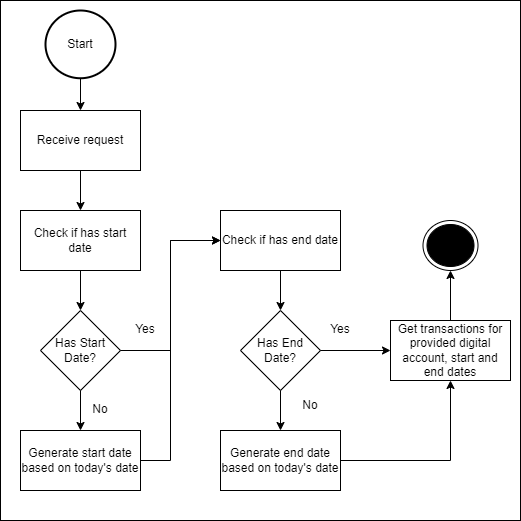

The diagram above was exported from draw.io. Its source (the exported page's mxGraphModel, read from the mxfile embedded in the PNG):
<mxGraphModel dx="1038" dy="489" grid="1" gridSize="10" guides="1" tooltips="1" connect="1" arrows="1" fold="1" page="1" pageScale="1" pageWidth="827" pageHeight="1169" math="0" shadow="0">
  <root>
    <mxCell id="Z8CVVlrUC46LR-npp_kI-0" />
    <mxCell id="Z8CVVlrUC46LR-npp_kI-1" parent="Z8CVVlrUC46LR-npp_kI-0" />
    <mxCell id="LUUZcQXGRIdDjghZ2vcK-16" value="" style="group" vertex="1" connectable="0" parent="Z8CVVlrUC46LR-npp_kI-1">
      <mxGeometry x="160" y="40" width="520" height="520" as="geometry" />
    </mxCell>
    <mxCell id="LUUZcQXGRIdDjghZ2vcK-15" value="" style="rounded=0;whiteSpace=wrap;html=1;" vertex="1" parent="LUUZcQXGRIdDjghZ2vcK-16">
      <mxGeometry width="520" height="520" as="geometry" />
    </mxCell>
    <mxCell id="fX6D594i8yUhsgG5wTeO-2" value="Start" style="strokeWidth=2;html=1;shape=mxgraph.flowchart.start_2;whiteSpace=wrap;" vertex="1" parent="LUUZcQXGRIdDjghZ2vcK-16">
      <mxGeometry x="45" y="9.997419354838712" width="70" height="67.74193548387098" as="geometry" />
    </mxCell>
    <mxCell id="fX6D594i8yUhsgG5wTeO-3" value="" style="ellipse;html=1;shape=endState;fillColor=#000000;" vertex="1" parent="LUUZcQXGRIdDjghZ2vcK-16">
      <mxGeometry x="422.5" y="220" width="55" height="50" as="geometry" />
    </mxCell>
    <mxCell id="fX6D594i8yUhsgG5wTeO-4" value="Receive request" style="rounded=0;whiteSpace=wrap;html=1;fontColor=#000000;align=center;verticalAlign=middle;" vertex="1" parent="LUUZcQXGRIdDjghZ2vcK-16">
      <mxGeometry x="20" y="110" width="120" height="60" as="geometry" />
    </mxCell>
    <mxCell id="fX6D594i8yUhsgG5wTeO-5" value="" style="edgeStyle=orthogonalEdgeStyle;rounded=0;orthogonalLoop=1;jettySize=auto;html=1;" edge="1" parent="LUUZcQXGRIdDjghZ2vcK-16" source="fX6D594i8yUhsgG5wTeO-2" target="fX6D594i8yUhsgG5wTeO-4">
      <mxGeometry relative="1" as="geometry" />
    </mxCell>
    <mxCell id="fX6D594i8yUhsgG5wTeO-6" value="Check if has start date" style="rounded=0;whiteSpace=wrap;html=1;" vertex="1" parent="LUUZcQXGRIdDjghZ2vcK-16">
      <mxGeometry x="20" y="210" width="120" height="60" as="geometry" />
    </mxCell>
    <mxCell id="fX6D594i8yUhsgG5wTeO-7" value="" style="edgeStyle=orthogonalEdgeStyle;rounded=0;orthogonalLoop=1;jettySize=auto;html=1;" edge="1" parent="LUUZcQXGRIdDjghZ2vcK-16" source="fX6D594i8yUhsgG5wTeO-4" target="fX6D594i8yUhsgG5wTeO-6">
      <mxGeometry relative="1" as="geometry" />
    </mxCell>
    <mxCell id="fX6D594i8yUhsgG5wTeO-8" value="Has Start Date?" style="rhombus;whiteSpace=wrap;html=1;" vertex="1" parent="LUUZcQXGRIdDjghZ2vcK-16">
      <mxGeometry x="40" y="310" width="80" height="80" as="geometry" />
    </mxCell>
    <mxCell id="fX6D594i8yUhsgG5wTeO-9" value="" style="edgeStyle=orthogonalEdgeStyle;rounded=0;orthogonalLoop=1;jettySize=auto;html=1;" edge="1" parent="LUUZcQXGRIdDjghZ2vcK-16" source="fX6D594i8yUhsgG5wTeO-6" target="fX6D594i8yUhsgG5wTeO-8">
      <mxGeometry relative="1" as="geometry" />
    </mxCell>
    <mxCell id="fX6D594i8yUhsgG5wTeO-20" value="Generate start date based on today's date" style="rounded=0;whiteSpace=wrap;html=1;" vertex="1" parent="LUUZcQXGRIdDjghZ2vcK-16">
      <mxGeometry x="20" y="430" width="120" height="60" as="geometry" />
    </mxCell>
    <mxCell id="fX6D594i8yUhsgG5wTeO-21" value="" style="edgeStyle=orthogonalEdgeStyle;rounded=0;orthogonalLoop=1;jettySize=auto;html=1;" edge="1" parent="LUUZcQXGRIdDjghZ2vcK-16" source="fX6D594i8yUhsgG5wTeO-8" target="fX6D594i8yUhsgG5wTeO-20">
      <mxGeometry relative="1" as="geometry" />
    </mxCell>
    <mxCell id="ogaqhRWoWhzMBvhNlgW7-0" value="Yes" style="text;html=1;strokeColor=none;fillColor=none;align=center;verticalAlign=middle;whiteSpace=wrap;rounded=0;" vertex="1" parent="LUUZcQXGRIdDjghZ2vcK-16">
      <mxGeometry x="115" y="313.87" width="60" height="30" as="geometry" />
    </mxCell>
    <mxCell id="LUUZcQXGRIdDjghZ2vcK-0" value="No" style="text;html=1;strokeColor=none;fillColor=none;align=center;verticalAlign=middle;whiteSpace=wrap;rounded=0;" vertex="1" parent="LUUZcQXGRIdDjghZ2vcK-16">
      <mxGeometry x="70" y="393.87" width="60" height="30" as="geometry" />
    </mxCell>
    <mxCell id="LUUZcQXGRIdDjghZ2vcK-1" value="Check if has end date" style="rounded=0;whiteSpace=wrap;html=1;" vertex="1" parent="LUUZcQXGRIdDjghZ2vcK-16">
      <mxGeometry x="220" y="210" width="120" height="60" as="geometry" />
    </mxCell>
    <mxCell id="LUUZcQXGRIdDjghZ2vcK-4" value="" style="edgeStyle=orthogonalEdgeStyle;rounded=0;orthogonalLoop=1;jettySize=auto;html=1;" edge="1" parent="LUUZcQXGRIdDjghZ2vcK-16" source="fX6D594i8yUhsgG5wTeO-8" target="LUUZcQXGRIdDjghZ2vcK-1">
      <mxGeometry relative="1" as="geometry">
        <Array as="points">
          <mxPoint x="170" y="350" />
          <mxPoint x="170" y="240" />
        </Array>
      </mxGeometry>
    </mxCell>
    <mxCell id="LUUZcQXGRIdDjghZ2vcK-2" value="" style="edgeStyle=orthogonalEdgeStyle;rounded=0;orthogonalLoop=1;jettySize=auto;html=1;" edge="1" parent="LUUZcQXGRIdDjghZ2vcK-16" source="fX6D594i8yUhsgG5wTeO-20" target="LUUZcQXGRIdDjghZ2vcK-1">
      <mxGeometry relative="1" as="geometry">
        <Array as="points">
          <mxPoint x="170" y="460" />
          <mxPoint x="170" y="240" />
        </Array>
      </mxGeometry>
    </mxCell>
    <mxCell id="LUUZcQXGRIdDjghZ2vcK-5" value="Has End Date?" style="rhombus;whiteSpace=wrap;html=1;" vertex="1" parent="LUUZcQXGRIdDjghZ2vcK-16">
      <mxGeometry x="240" y="310" width="80" height="80" as="geometry" />
    </mxCell>
    <mxCell id="LUUZcQXGRIdDjghZ2vcK-8" value="" style="edgeStyle=orthogonalEdgeStyle;rounded=0;orthogonalLoop=1;jettySize=auto;html=1;" edge="1" parent="LUUZcQXGRIdDjghZ2vcK-16" source="LUUZcQXGRIdDjghZ2vcK-1" target="LUUZcQXGRIdDjghZ2vcK-5">
      <mxGeometry relative="1" as="geometry" />
    </mxCell>
    <mxCell id="LUUZcQXGRIdDjghZ2vcK-6" value="Generate end date based on today's date" style="rounded=0;whiteSpace=wrap;html=1;" vertex="1" parent="LUUZcQXGRIdDjghZ2vcK-16">
      <mxGeometry x="220" y="430" width="120" height="60" as="geometry" />
    </mxCell>
    <mxCell id="LUUZcQXGRIdDjghZ2vcK-7" value="" style="edgeStyle=orthogonalEdgeStyle;rounded=0;orthogonalLoop=1;jettySize=auto;html=1;" edge="1" parent="LUUZcQXGRIdDjghZ2vcK-16" source="LUUZcQXGRIdDjghZ2vcK-5" target="LUUZcQXGRIdDjghZ2vcK-6">
      <mxGeometry relative="1" as="geometry" />
    </mxCell>
    <mxCell id="LUUZcQXGRIdDjghZ2vcK-9" value="No" style="text;html=1;strokeColor=none;fillColor=none;align=center;verticalAlign=middle;whiteSpace=wrap;rounded=0;" vertex="1" parent="LUUZcQXGRIdDjghZ2vcK-16">
      <mxGeometry x="280" y="390" width="60" height="30" as="geometry" />
    </mxCell>
    <mxCell id="LUUZcQXGRIdDjghZ2vcK-10" value="Yes" style="text;html=1;strokeColor=none;fillColor=none;align=center;verticalAlign=middle;whiteSpace=wrap;rounded=0;" vertex="1" parent="LUUZcQXGRIdDjghZ2vcK-16">
      <mxGeometry x="310" y="313.87" width="60" height="30" as="geometry" />
    </mxCell>
    <mxCell id="LUUZcQXGRIdDjghZ2vcK-14" value="" style="edgeStyle=orthogonalEdgeStyle;rounded=0;orthogonalLoop=1;jettySize=auto;html=1;" edge="1" parent="LUUZcQXGRIdDjghZ2vcK-16" source="LUUZcQXGRIdDjghZ2vcK-11" target="fX6D594i8yUhsgG5wTeO-3">
      <mxGeometry relative="1" as="geometry" />
    </mxCell>
    <mxCell id="LUUZcQXGRIdDjghZ2vcK-11" value="Get transactions for provided digital account, start and end dates" style="rounded=0;whiteSpace=wrap;html=1;" vertex="1" parent="LUUZcQXGRIdDjghZ2vcK-16">
      <mxGeometry x="390" y="320" width="120" height="60" as="geometry" />
    </mxCell>
    <mxCell id="LUUZcQXGRIdDjghZ2vcK-13" style="edgeStyle=orthogonalEdgeStyle;rounded=0;orthogonalLoop=1;jettySize=auto;html=1;entryX=0;entryY=0.5;entryDx=0;entryDy=0;" edge="1" parent="LUUZcQXGRIdDjghZ2vcK-16" source="LUUZcQXGRIdDjghZ2vcK-5" target="LUUZcQXGRIdDjghZ2vcK-11">
      <mxGeometry relative="1" as="geometry" />
    </mxCell>
    <mxCell id="LUUZcQXGRIdDjghZ2vcK-12" style="edgeStyle=orthogonalEdgeStyle;rounded=0;orthogonalLoop=1;jettySize=auto;html=1;entryX=0.5;entryY=1;entryDx=0;entryDy=0;" edge="1" parent="LUUZcQXGRIdDjghZ2vcK-16" source="LUUZcQXGRIdDjghZ2vcK-6" target="LUUZcQXGRIdDjghZ2vcK-11">
      <mxGeometry relative="1" as="geometry" />
    </mxCell>
  </root>
</mxGraphModel>